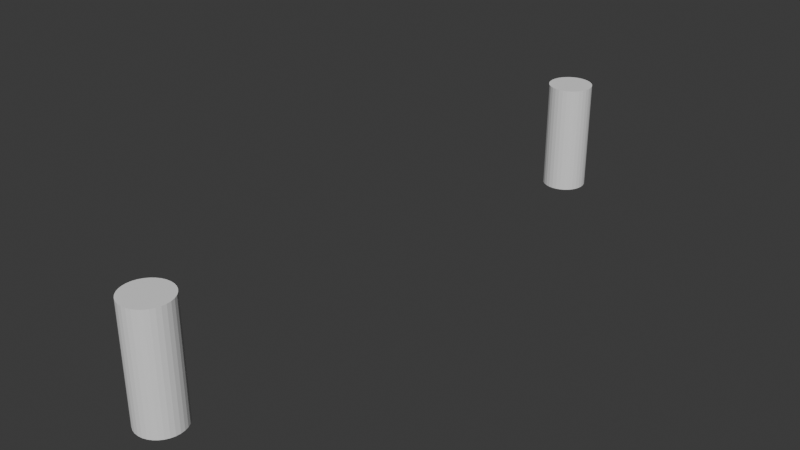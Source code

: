 # Source: menu_switch_no_unnecessary_evaluation.blend  (saved by Blender 5.2.39; exported with 4.5.12 LTS)
import bpy
from mathutils import Matrix  # noqa: F401  (used for matrix-valued properties, if any)

bpy.ops.wm.read_factory_settings(use_empty=True)
scene = bpy.context.scene
scene.name = 'Scene'

# ---- materials (node trees are filled in below, after node groups)
mat_material = bpy.data.materials.new('Material')
mat_material.alpha_threshold = 0.0
mat_material.use_backface_culling_lightprobe_volume = False
mat_material.roughness = 0.5
mat_material.line_color = (0.0, 0.0, 0.0, 1.0)

# ---- node groups
ng_nodegroup = bpy.data.node_groups.new('NodeGroup', 'GeometryNodeTree')
_s = ng_nodegroup.interface.new_socket(name='Socket', in_out='OUTPUT', socket_type='')
_s.menu_expanded = False
_s = ng_nodegroup.interface.new_socket(name='Level', in_out='INPUT', socket_type='NodeSocketInt')
_s.default_value = 1
_s.min_value = 0
_s.max_value = 6
_N = ng_nodegroup.nodes; _L = ng_nodegroup.links
n0 = _N.new('NodeGroupInput'); n0.name = 'Group Input'; n0.location = (-480, 100)
n1 = _N.new('NodeGroupOutput'); n1.name = 'Group Output'; n1.location = (274, 20)
n2 = _N.new('GeometryNodeMeshCube'); n2.name = 'Cube'; n2.location = (-480, 20)
n3 = _N.new('NodeUndefined'); n3.name = 'Combine Bundle'; n3.location = (100, 27)
n4 = _N.new('GeometryNodeSubdivisionSurface'); n4.name = 'Subdivision Surface'; n4.location = (-300, 20)
n4.width = 160
n4.inputs[1].default_value = 6
n5 = _N.new('GeometryNodeSubdivisionSurface'); n5.name = 'Subdivision Surface.001'; n5.location = (-100, 20)
n5.width = 160
_L.new(n5.outputs[0], n3.inputs[0])
_L.new(n2.outputs[1], n3.inputs[1])
_L.new(n3.outputs[0], n1.inputs[0])
_L.new(n2.outputs[0], n4.inputs[0])
_L.new(n4.outputs[0], n5.inputs[0])
_L.new(n0.outputs[0], n5.inputs[1])
n1.is_active_output = True
ng_geometry_nodes = bpy.data.node_groups.new('Geometry Nodes', 'GeometryNodeTree')
_s = ng_geometry_nodes.interface.new_socket(name='Geometry', in_out='OUTPUT', socket_type='NodeSocketGeometry')
_s = ng_geometry_nodes.interface.new_socket(name='Value', in_out='OUTPUT', socket_type='NodeSocketVector')
_s = ng_geometry_nodes.interface.new_socket(name='Geometry', in_out='INPUT', socket_type='NodeSocketGeometry')
ng_geometry_nodes.is_modifier = True
_N = ng_geometry_nodes.nodes; _L = ng_geometry_nodes.links
n0 = _N.new('NodeGroupOutput'); n0.name = 'Group Output'; n0.location = (683, -25)
n1 = _N.new('GeometryNodeGroup'); n1.name = 'Group'; n1.location = (199, -143)
n1.node_tree = ng_nodegroup
n2 = _N.new('GeometryNodeMenuSwitch'); n2.name = 'Menu Switch'; n2.location = (157, -28)
n3 = _N.new('NodeUndefined'); n3.name = 'Enable Output'; n3.location = (338, -115)
n3.inputs[0].default_value = False
n4 = _N.new('GeometryNodeJoinGeometry'); n4.name = 'Join Geometry'; n4.location = (340, 0)
n5 = _N.new('NodeUndefined'); n5.name = 'Get Bundle Item'; n5.location = (-101, -86)
n5.inputs[1].default_value = 'a'
n5.inputs[2].default_value = False
n6 = _N.new('NodeUndefined'); n6.name = 'Get Bundle Item.001'; n6.location = (-100, -300)
n6.inputs[1].default_value = 'b'
n6.inputs[2].default_value = False
n7 = _N.new('FunctionNodeInputInt'); n7.name = 'Integer'; n7.location = (30, -176)
n7.integer = 14
n7.outputs[0].default_value = 0
n8 = _N.new('GeometryNodeMeshCylinder'); n8.name = 'Cylinder'; n8.location = (-100, 220)
n8.inputs[3].default_value = 0.4
n9 = _N.new('FunctionNodeInputString'); n9.name = 'String'; n9.location = (30, -36)
n9.width = 300
n9.string = 'Intentionally very slow node group, it should not be executed.'
n9.outputs[0].default_value = ''
n10 = _N.new('NodeFrame'); n10.name = 'Frame'; n10.location = (-530, -64)
n10.label = 'Intentionally slow!'
n10.width = 369
n1.parent = n10
n7.parent = n10
n9.parent = n10
_L.new(n4.outputs[0], n0.inputs[0])
_L.new(n3.outputs[0], n0.inputs[1])
_L.new(n2.outputs[0], n4.inputs[0])
_L.new(n1.outputs[0], n5.inputs[0])
_L.new(n1.outputs[0], n6.inputs[0])
_L.new(n5.outputs[1], n2.inputs[2])
_L.new(n6.outputs[2], n3.inputs[1])
_L.new(n7.outputs[0], n1.inputs[0])
_L.new(n8.outputs[0], n4.inputs[0])
n0.is_active_output = True

# ---- material node trees
mat_material.use_nodes = True; mat_material.node_tree.nodes.clear()
_N = mat_material.node_tree.nodes; _L = mat_material.node_tree.links
n0 = _N.new('ShaderNodeOutputMaterial'); n0.name = 'Material Output'; n0.location = (200, 100)
n1 = _N.new('ShaderNodeBsdfPrincipled'); n1.name = 'Principled BSDF'; n1.location = (-200, 100)
_L.new(n1.outputs[0], n0.inputs[0])
n0.is_active_output = True

# ---- world
world_world = bpy.data.worlds.new('World'); scene.world = world_world
world_world.use_nodes = True; world_world.node_tree.nodes.clear()
_N = world_world.node_tree.nodes; _L = world_world.node_tree.links
n0 = _N.new('ShaderNodeOutputWorld'); n0.name = 'World Output'; n0.location = (200, 100)
n1 = _N.new('ShaderNodeBackground'); n1.name = 'Background'; n1.location = (-200, 100)
n1.inputs[0].default_value = (0.05088, 0.05088, 0.05088, 1.0)
_L.new(n1.outputs[0], n0.inputs[0])
n0.is_active_output = True
world_world.color = (0.05088, 0.05088, 0.05088)
world_world.sun_shadow_jitter_overblur = 0.0

# ---- meshes
me_cube = bpy.data.meshes.new('Cube')
me_cube.from_pydata([(1.0, 1.0, 1.0), (1.0, 1.0, -1.0), (1.0, -1.0, 1.0), (1.0, -1.0, -1.0), (-1.0, 1.0, 1.0), (-1.0, 1.0, -1.0), (-1.0, -1.0, 1.0), (-1.0, -1.0, -1.0)], [], [(0, 4, 6, 2), (3, 2, 6, 7), (7, 6, 4, 5), (5, 1, 3, 7), (1, 0, 2, 3), (5, 4, 0, 1)])
_uv = me_cube.uv_layers.new(name='UVMap')
_uv.uv.foreach_set('vector', [0.625, 0.5, 0.875, 0.5, 0.875, 0.75, 0.625, 0.75, 0.375, 0.75, 0.625, 0.75, 0.625, 1.0, 0.375, 1.0, 0.375, 0.0, 0.625, 0.0, 0.625, 0.25, 0.375, 0.25, 0.125, 0.5, 0.375, 0.5, 0.375, 0.75, 0.125, 0.75, 0.375, 0.5, 0.625, 0.5, 0.625, 0.75, 0.375, 0.75, 0.375, 0.25, 0.625, 0.25, 0.625, 0.5, 0.375, 0.5])
me_cube.materials.append(mat_material)
me_cube.use_mirror_vertex_groups = False
me_cube.update()
me_cube_001 = bpy.data.meshes.new('Cube.001')
me_cube_001.from_pydata([(0.4, 0.0, 1.0), (0.3923, 0.07804, 1.0), (0.3696, 0.1531, 1.0), (0.3326, 0.2222, 1.0), (0.2828, 0.2828, 1.0), (0.2222, 0.3326, 1.0), (0.1531, 0.3696, 1.0), (0.07804, 0.3923, 1.0), (3.02e-08, 0.4, 1.0), (-0.07804, 0.3923, 1.0), (-0.1531, 0.3696, 1.0), (-0.2222, 0.3326, 1.0), (-0.2828, 0.2828, 1.0), (-0.3326, 0.2222, 1.0), (-0.3696, 0.1531, 1.0), (-0.3923, 0.07804, 1.0), (-0.4, -1.303e-07, 1.0), (-0.3923, -0.07804, 1.0), (-0.3696, -0.1531, 1.0), (-0.3326, -0.2222, 1.0), (-0.2828, -0.2828, 1.0), (-0.2222, -0.3326, 1.0), (-0.1531, -0.3696, 1.0), (-0.07804, -0.3923, 1.0), (3.862e-07, -0.4, 1.0), (0.07804, -0.3923, 1.0), (0.1531, -0.3696, 1.0), (0.2222, -0.3326, 1.0), (0.2828, -0.2828, 1.0), (0.3326, -0.2222, 1.0), (0.3696, -0.1531, 1.0), (0.3923, -0.07804, 1.0), (0.4, 0.0, -1.0), (0.3923, 0.07804, -1.0), (0.3696, 0.1531, -1.0), (0.3326, 0.2222, -1.0), (0.2828, 0.2828, -1.0), (0.2222, 0.3326, -1.0), (0.1531, 0.3696, -1.0), (0.07804, 0.3923, -1.0), (3.02e-08, 0.4, -1.0), (-0.07804, 0.3923, -1.0), (-0.1531, 0.3696, -1.0), (-0.2222, 0.3326, -1.0), (-0.2828, 0.2828, -1.0), (-0.3326, 0.2222, -1.0), (-0.3696, 0.1531, -1.0), (-0.3923, 0.07804, -1.0), (-0.4, -1.303e-07, -1.0), (-0.3923, -0.07804, -1.0), (-0.3696, -0.1531, -1.0), (-0.3326, -0.2222, -1.0), (-0.2828, -0.2828, -1.0), (-0.2222, -0.3326, -1.0), (-0.1531, -0.3696, -1.0), (-0.07804, -0.3923, -1.0), (3.862e-07, -0.4, -1.0), (0.07804, -0.3923, -1.0), (0.1531, -0.3696, -1.0), (0.2222, -0.3326, -1.0), (0.2828, -0.2828, -1.0), (0.3326, -0.2222, -1.0), (0.3696, -0.1531, -1.0), (0.3923, -0.07804, -1.0)], [], [(0, 1, 2, 3, 4, 5, 6, 7, 8, 9, 10, 11, 12, 13, 14, 15, 16, 17, 18, 19, 20, 21, 22, 23, 24, 25, 26, 27, 28, 29, 30, 31), (0, 32, 33, 1), (1, 33, 34, 2), (2, 34, 35, 3), (3, 35, 36, 4), (4, 36, 37, 5), (5, 37, 38, 6), (6, 38, 39, 7), (7, 39, 40, 8), (8, 40, 41, 9), (9, 41, 42, 10), (10, 42, 43, 11), (11, 43, 44, 12), (12, 44, 45, 13), (13, 45, 46, 14), (14, 46, 47, 15), (15, 47, 48, 16), (16, 48, 49, 17), (17, 49, 50, 18), (18, 50, 51, 19), (19, 51, 52, 20), (20, 52, 53, 21), (21, 53, 54, 22), (22, 54, 55, 23), (23, 55, 56, 24), (24, 56, 57, 25), (25, 57, 58, 26), (26, 58, 59, 27), (27, 59, 60, 28), (28, 60, 61, 29), (29, 61, 62, 30), (30, 62, 63, 31), (31, 63, 32, 0), (63, 62, 61, 60, 59, 58, 57, 56, 55, 54, 53, 52, 51, 50, 49, 48, 47, 46, 45, 44, 43, 42, 41, 40, 39, 38, 37, 36, 35, 34, 33, 32)])
me_cube_001.materials.append(None)
me_cube_001.update()

# ---- objects
ob_test_object = bpy.data.objects.new('test_object', me_cube)
ob_expected_object = bpy.data.objects.new('expected_object', me_cube_001)

# ---- transforms, parenting, visibility, modifiers, constraints
ob_test_object.location = (0.0, 0.0, 0.0)
ob_test_object.lock_rotations_4d = False
ob_test_object.empty_display_type = 'ARROWS'
ob_test_object.lineart.crease_threshold = 0.0
_m = ob_test_object.modifiers.new('GeometryNodes', 'NODES')
_m.node_group = ng_geometry_nodes
ob_expected_object.location = (0.0, 10.0, 0.0)
ob_expected_object.lock_rotations_4d = False
ob_expected_object.empty_display_type = 'ARROWS'
ob_expected_object.lineart.crease_threshold = 0.0

# ---- collection membership
scene.collection.objects.link(ob_test_object)
scene.collection.objects.link(ob_expected_object)

# ---- scene / render settings (as saved in the file)
scene.frame_start = 1; scene.frame_end = 250; scene.frame_set(5)
scene.render.engine = 'BLENDER_EEVEE_NEXT'
scene.render.bake_bias = 0.0
scene.render.bake_samples = 0
scene.render.compositor_device = 'GPU'
scene.eevee.use_volume_custom_range = False
scene.eevee.fast_gi_thickness_near = 0.1
scene.eevee.fast_gi_thickness_far = 0.0
scene.eevee.ray_tracing_options.screen_trace_thickness = 0.1
bpy.context.view_layer.update()

# ---- added for rendering (the .blend has no active camera and no usable light): camera, sun
cam_auto = bpy.data.cameras.new('AutoCamera')
cam_auto.lens = 50.0
cam_auto.sensor_width = 36.0
cam_auto.clip_end = 1000.0
ob_auto_camera = bpy.data.objects.new('AutoCamera', cam_auto)
scene.collection.objects.link(ob_auto_camera)
ob_auto_camera.location = (10.1892, -7.22709, 8.15139)
ob_auto_camera.rotation_euler = (1.09748, -7.21219e-08, 0.694738)
scene.camera = ob_auto_camera
light_auto_sun = bpy.data.lights.new('AutoSun', 'SUN')
light_auto_sun.energy = 3.0
light_auto_sun.angle = 0.0523599
ob_auto_sun = bpy.data.objects.new('AutoSun', light_auto_sun)
scene.collection.objects.link(ob_auto_sun)
ob_auto_sun.rotation_euler = (0.872665, 0.174533, 0.523599)
bpy.context.view_layer.update()
